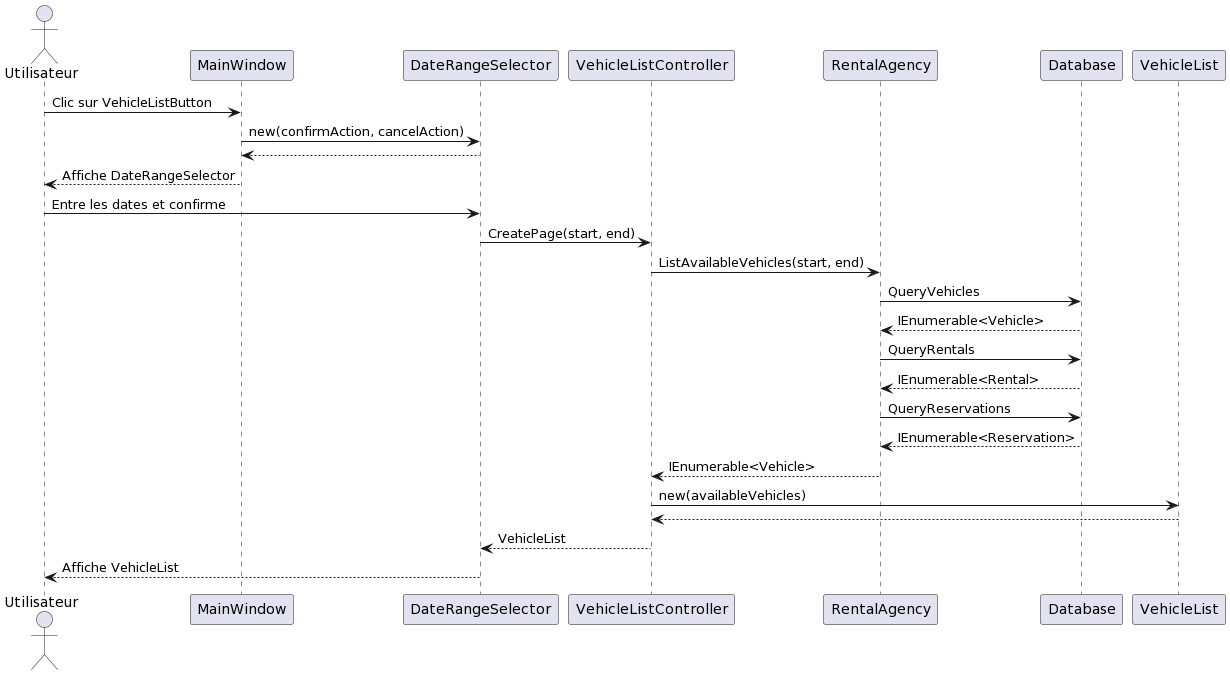

The diagram above was rendered by PlantUML. Its source (embedded in the PNG):
@startuml
actor Utilisateur

Utilisateur -> MainWindow: Clic sur VehicleListButton
MainWindow -> DateRangeSelector: new(confirmAction, cancelAction)
DateRangeSelector --> MainWindow
MainWindow --> Utilisateur: Affiche DateRangeSelector
Utilisateur -> DateRangeSelector: Entre les dates et confirme
DateRangeSelector -> VehicleListController: CreatePage(start, end)
VehicleListController -> RentalAgency: ListAvailableVehicles(start, end)
RentalAgency -> Database: QueryVehicles
Database --> RentalAgency: IEnumerable<Vehicle>
RentalAgency -> Database: QueryRentals
Database --> RentalAgency: IEnumerable<Rental>
RentalAgency -> Database: QueryReservations
Database --> RentalAgency: IEnumerable<Reservation>
RentalAgency --> VehicleListController: IEnumerable<Vehicle>
VehicleListController -> VehicleList: new(availableVehicles)
VehicleList --> VehicleListController
VehicleListController --> DateRangeSelector: VehicleList
DateRangeSelector --> Utilisateur: Affiche VehicleList
@enduml